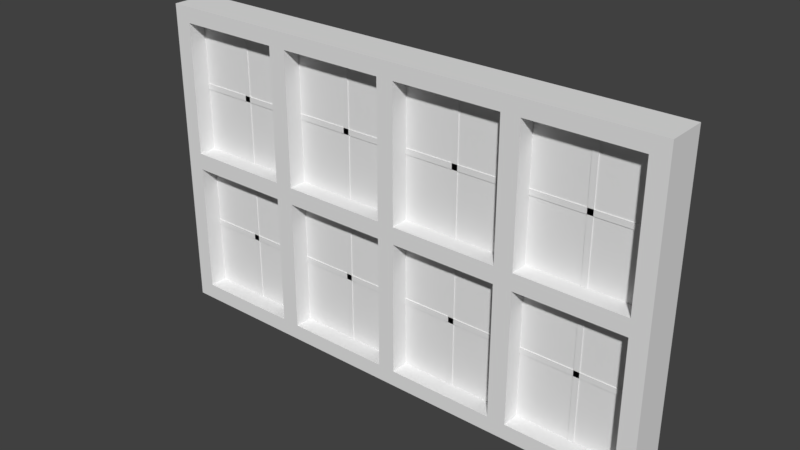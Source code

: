 # Source: doublewindow.blend  (saved by Blender 2.79.0; exported with 4.5.12 LTS)
import bpy
from mathutils import Matrix  # noqa: F401  (used for matrix-valued properties, if any)

bpy.ops.wm.read_factory_settings(use_empty=True)
scene = bpy.context.scene
scene.name = 'Scene'

# ---- collections
col_collection_1 = bpy.data.collections.new('Collection 1'); scene.collection.children.link(col_collection_1)

# ---- materials (node trees are filled in below, after node groups)
mat_material = bpy.data.materials.new('Material')
mat_material.alpha_threshold = 0.0
mat_material.use_transparent_shadow = False
mat_material.roughness = 0.5
mat_material.line_color = (0.0, 0.0, 0.0, 1.0)

# ---- material node trees

# ---- world
world_world = bpy.data.worlds.new('World'); scene.world = world_world
world_world.color = (0.05088, 0.05088, 0.05088)
world_world.use_sun_shadow = False
world_world.sun_shadow_jitter_overblur = 0.0
world_world.cycles.sampling_method = 'MANUAL'

# ---- meshes
me_cube_001 = bpy.data.meshes.new('Cube.001')
me_cube_001.from_pydata([(-0.8557, -0.007466, 0.02445), (-0.8557, -0.007466, 1.069), (-0.8557, 0.007466, 0.02445), (-0.8557, 0.007466, 1.069), (0.8615, -0.007466, 0.02445), (0.8615, -0.007466, 1.069), (0.8615, 0.007466, 0.02445), (0.8615, 0.007466, 1.069)], [], [(2, 3, 7, 6), (4, 5, 1, 0)])
me_cube_001.use_remesh_preserve_volume = False
me_cube_001.use_remesh_preserve_attributes = False
me_cube_001.use_mirror_vertex_groups = False
me_cube_001.update()
me_cube = bpy.data.meshes.new('Cube')
me_cube.from_pydata([(-0.84, 0.07, 0.055), (0.03, -0.07, 0.0), (-0.9, -0.07, 0.0), (-0.84, 0.07, 0.5203), (-0.84, 0.07, 0.5797), (0.03, -0.07, 1.1), (-0.9, -0.07, 1.1), (-0.84, 0.07, 1.045), (-0.467, 0.07, 0.055), (-0.467, 0.07, 0.5203), (-0.467, 0.07, 0.5797), (-0.467, 0.07, 1.045), (-0.03, -0.07, 0.0), (-0.403, -0.07, 0.0), (-0.467, -0.07, 0.0), (-0.84, -0.07, 0.0), (-0.403, 0.07, 0.055), (-0.403, 0.07, 0.5203), (-0.403, 0.07, 0.5797), (-0.403, 0.07, 1.045), (-0.03, -0.07, 1.1), (-0.403, -0.07, 1.1), (-0.467, -0.07, 1.1), (-0.84, -0.07, 1.1), (-0.03, 0.07, 0.055), (-0.03, 0.07, 0.5797), (-0.03, 0.07, 1.045), (0.03, -0.07, 0.055), (0.03, -0.07, 0.5797), (0.03, -0.07, 1.045), (-0.9, -0.07, 0.055), (-0.9, -0.07, 0.5203), (-0.9, -0.07, 0.5797), (-0.9, -0.07, 1.045), (-0.9, 0.07, 1.045), (-0.9, 0.07, 0.5797), (-0.9, 0.07, 0.5203), (-0.9, 0.07, 0.055), (0.03, 0.07, 1.045), (0.03, 0.07, 0.5797), (0.03, 0.07, 0.055), (-0.84, 0.07, 1.1), (-0.467, 0.07, 1.1), (-0.403, 0.07, 1.1), (-0.03, 0.07, 1.1), (-0.84, 0.07, 7.85e-08), (-0.467, 0.07, 7.85e-08), (-0.403, 0.07, 7.85e-08), (-0.03, 0.07, 7.85e-08), (-0.9, 0.07, 1.1), (0.03, 0.07, 1.1), (-0.9, 0.07, 7.85e-08), (0.03, 0.07, 7.85e-08), (-0.03, -0.07, 1.045), (-0.03, -0.07, 0.5797), (-0.03, -0.07, 0.5203), (-0.03, -0.07, 0.055), (-0.403, -0.07, 1.045), (-0.403, -0.07, 0.5797), (-0.403, -0.07, 0.5203), (-0.403, -0.07, 0.055), (-0.467, -0.07, 1.045), (-0.467, -0.07, 0.5797), (-0.467, -0.07, 0.5203), (-0.467, -0.07, 0.055), (-0.84, -0.07, 1.045), (-0.84, -0.07, 0.5797), (-0.84, -0.07, 0.5203), (-0.84, -0.07, 0.055), (-0.6566, -0.01, 0.03306), (-0.6566, -0.01, 1.061), (-0.6566, 0.01, 0.03306), (-0.6566, 0.01, 1.061), (-0.6366, -0.01, 0.03306), (-0.6366, -0.01, 1.061), (-0.6366, 0.01, 0.03306), (-0.6366, 0.01, 1.061), (-0.2184, -0.01, 0.03306), (-0.2184, -0.01, 1.061), (-0.2184, 0.01, 0.03306), (-0.2184, 0.01, 1.061), (-0.1984, -0.01, 0.03306), (-0.1984, -0.01, 1.061), (-0.1984, 0.01, 0.03306), (-0.1984, 0.01, 1.061), (0.9, -0.07, 0.0), (0.03, 0.07, 0.5203), (0.9, -0.07, 1.1), (0.403, 0.07, 0.055), (0.403, 0.07, 0.5203), (0.403, 0.07, 0.5797), (0.403, 0.07, 1.045), (0.84, -0.07, 0.0), (0.467, -0.07, 0.0), (0.403, -0.07, 0.0), (0.467, 0.07, 0.055), (0.467, 0.07, 0.5203), (0.467, 0.07, 0.5797), (0.467, 0.07, 1.045), (0.84, -0.07, 1.1), (0.467, -0.07, 1.1), (0.403, -0.07, 1.1), (0.84, 0.07, 0.055), (0.84, 0.07, 0.5203), (0.84, 0.07, 0.5797), (0.84, 0.07, 1.045), (0.9, -0.07, 0.055), (0.9, -0.07, 0.5203), (0.9, -0.07, 0.5797), (0.9, -0.07, 1.045), (-0.03, 0.07, 0.5203), (0.9, 0.07, 1.045), (0.9, 0.07, 0.5797), (0.9, 0.07, 0.5203), (0.9, 0.07, 0.055), (0.403, 0.07, 1.1), (0.467, 0.07, 1.1), (0.84, 0.07, 1.1), (0.403, 0.07, 7.85e-08), (0.467, 0.07, 7.85e-08), (0.84, 0.07, 7.85e-08), (0.9, 0.07, 1.1), (0.9, 0.07, 7.85e-08), (0.84, -0.07, 1.045), (0.84, -0.07, 0.5797), (0.84, -0.07, 0.5203), (0.84, -0.07, 0.055), (0.467, -0.07, 1.045), (0.467, -0.07, 0.5797), (0.467, -0.07, 0.5203), (0.467, -0.07, 0.055), (0.403, -0.07, 1.045), (0.403, -0.07, 0.5797), (0.403, -0.07, 0.5203), (0.403, -0.07, 0.055), (0.03, -0.07, 0.5203), (0.6516, -0.01, 0.03306), (0.6516, -0.01, 1.061), (0.6516, 0.01, 0.03306), (0.6516, 0.01, 1.061), (0.6716, -0.01, 0.03306), (0.6716, -0.01, 1.061), (0.6716, 0.01, 0.03306), (0.6716, 0.01, 1.061), (-0.8801, -0.01, 0.8196), (0.8851, -0.01, 0.8196), (-0.8801, 0.01, 0.8196), (0.8851, 0.01, 0.8196), (-0.8801, -0.01, 0.7996), (0.8851, -0.01, 0.7996), (-0.8801, 0.01, 0.7996), (0.8851, 0.01, 0.7996), (-0.8801, -0.01, 0.3025), (0.8851, -0.01, 0.3025), (-0.8801, 0.01, 0.3025), (0.8851, 0.01, 0.3025), (-0.8801, -0.01, 0.2825), (0.8851, -0.01, 0.2825), (-0.8801, 0.01, 0.2825), (0.8851, 0.01, 0.2825), (0.2016, -0.01, 0.03306), (0.2016, -0.01, 1.061), (0.2016, 0.01, 0.03306), (0.2016, 0.01, 1.061), (0.2216, -0.01, 0.03306), (0.2216, -0.01, 1.061), (0.2216, 0.01, 0.03306), (0.2216, 0.01, 1.061)], [], [(64, 8, 0, 68), (57, 19, 26, 53), (68, 0, 3, 67), (65, 23, 6, 33), (135, 86, 39, 28), (20, 44, 43, 21), (30, 37, 51, 2), (66, 4, 7, 65), (1, 52, 40, 27), (63, 9, 8, 64), (29, 5, 20, 53), (53, 20, 21, 57), (57, 21, 22, 61), (61, 22, 23, 65), (23, 41, 49, 6), (56, 24, 16, 60), (15, 45, 46, 14), (61, 11, 10, 62), (55, 110, 24, 56), (27, 40, 86, 135), (54, 25, 18, 58), (59, 17, 110, 55), (14, 64, 68, 15), (11, 7, 41, 42), (63, 62, 66, 67), (19, 11, 42, 43), (13, 60, 64, 14), (60, 59, 63, 64), (59, 58, 62, 63), (58, 57, 61, 62), (12, 56, 60, 13), (40, 24, 110, 86), (55, 54, 58, 59), (7, 34, 49, 41), (1, 27, 56, 12), (27, 135, 55, 56), (135, 28, 54, 55), (28, 29, 53, 54), (29, 38, 50, 5), (39, 25, 26, 38), (46, 45, 0, 8), (48, 47, 16, 24), (14, 46, 47, 13), (47, 46, 8, 16), (17, 9, 10, 18), (18, 10, 11, 19), (6, 49, 34, 33), (9, 3, 4, 10), (86, 110, 25, 39), (38, 26, 44, 50), (5, 50, 44, 20), (65, 7, 11, 61), (60, 16, 17, 59), (2, 51, 45, 15), (53, 26, 25, 54), (45, 51, 37, 0), (3, 36, 35, 4), (32, 35, 36, 31), (28, 39, 38, 29), (58, 18, 19, 57), (4, 35, 34, 7), (0, 37, 36, 3), (15, 68, 30, 2), (68, 67, 31, 30), (67, 66, 32, 31), (66, 65, 33, 32), (67, 3, 9, 63), (13, 47, 48, 12), (12, 48, 52, 1), (33, 34, 35, 32), (52, 48, 24, 40), (16, 8, 9, 17), (110, 17, 18, 25), (26, 19, 43, 44), (21, 43, 42, 22), (31, 36, 37, 30), (62, 10, 4, 66), (22, 42, 41, 23), (69, 70, 72, 71), (71, 72, 76, 75), (75, 76, 74, 73), (73, 74, 70, 69), (71, 75, 73, 69), (76, 72, 70, 74), (77, 78, 80, 79), (79, 80, 84, 83), (83, 84, 82, 81), (81, 82, 78, 77), (79, 83, 81, 77), (84, 80, 78, 82), (134, 88, 40, 27), (127, 98, 105, 123), (107, 113, 112, 108), (99, 117, 116, 100), (56, 24, 48, 12), (85, 122, 114, 106), (133, 89, 88, 134), (109, 87, 99, 123), (123, 99, 100, 127), (127, 100, 101, 131), (131, 101, 5, 29), (126, 102, 95, 130), (1, 52, 118, 94), (131, 91, 90, 132), (125, 103, 102, 126), (106, 114, 113, 107), (124, 104, 97, 128), (129, 96, 103, 125), (94, 134, 27, 1), (91, 38, 50, 115), (133, 132, 28, 135), (98, 91, 115, 116), (93, 130, 134, 94), (130, 129, 133, 134), (129, 128, 132, 133), (128, 127, 131, 132), (92, 126, 130, 93), (114, 102, 103, 113), (125, 124, 128, 129), (85, 106, 126, 92), (106, 107, 125, 126), (107, 108, 124, 125), (108, 109, 123, 124), (109, 111, 121, 87), (112, 104, 105, 111), (118, 52, 40, 88), (120, 119, 95, 102), (94, 118, 119, 93), (119, 118, 88, 95), (96, 89, 90, 97), (97, 90, 91, 98), (20, 44, 26, 53), (89, 86, 39, 90), (113, 103, 104, 112), (111, 105, 117, 121), (87, 121, 117, 99), (29, 38, 91, 131), (130, 95, 96, 129), (123, 105, 104, 124), (54, 25, 110, 55), (108, 112, 111, 109), (128, 97, 98, 127), (135, 86, 89, 133), (93, 119, 120, 92), (92, 120, 122, 85), (122, 120, 102, 114), (95, 88, 89, 96), (103, 96, 97, 104), (105, 98, 116, 117), (100, 116, 115, 101), (132, 90, 39, 28), (101, 115, 50, 5), (136, 137, 139, 138), (138, 139, 143, 142), (142, 143, 141, 140), (140, 141, 137, 136), (138, 142, 140, 136), (143, 139, 137, 141), (144, 145, 147, 146), (146, 147, 151, 150), (150, 151, 149, 148), (148, 149, 145, 144), (146, 150, 148, 144), (151, 147, 145, 149), (152, 153, 155, 154), (154, 155, 159, 158), (158, 159, 157, 156), (156, 157, 153, 152), (154, 158, 156, 152), (159, 155, 153, 157), (160, 161, 163, 162), (162, 163, 167, 166), (166, 167, 165, 164), (164, 165, 161, 160), (162, 166, 164, 160), (167, 163, 161, 165)])
me_cube.materials.append(mat_material)
me_cube.use_remesh_preserve_volume = False
me_cube.use_remesh_preserve_attributes = False
me_cube.use_mirror_vertex_groups = False
me_cube.update()

# ---- objects
ob_windowpane = bpy.data.objects.new('WindowPane', me_cube_001)
ob_window = bpy.data.objects.new('Window', me_cube)

# ---- transforms, parenting, visibility, modifiers, constraints
ob_windowpane.location = (0.0, 0.0, 0.0)
ob_windowpane.lineart.crease_threshold = 0.0
ob_window.location = (0.0, 0.0, 0.0)
ob_window.lock_rotations_4d = False
ob_window.empty_display_type = 'ARROWS'
ob_window.lineart.crease_threshold = 0.0

# ---- collection membership
col_collection_1.objects.link(ob_windowpane)
col_collection_1.objects.link(ob_window)

# ---- scene / render settings (as saved in the file)
scene.frame_start = 1; scene.frame_end = 250; scene.frame_set(1)
scene.render.engine = 'BLENDER_EEVEE_NEXT'
scene.render.resolution_percentage = 50
scene.render.dither_intensity = 0.0
scene.cycles.use_denoising = False
scene.cycles.samples = 128
scene.cycles.sampling_pattern = 'TABULATED_SOBOL'
scene.cycles.use_adaptive_sampling = False
scene.cycles.use_light_tree = False
scene.cycles.blur_glossy = 0.0
scene.cycles.sample_clamp_indirect = 0.0
scene.view_settings.view_transform = 'Standard'
bpy.context.view_layer.update()

# ---- added for rendering (the .blend has no active camera and no usable light): camera, sun
cam_auto = bpy.data.cameras.new('AutoCamera')
cam_auto.lens = 50.0
cam_auto.sensor_width = 36.0
cam_auto.clip_end = 1000.0
ob_auto_camera = bpy.data.objects.new('AutoCamera', cam_auto)
scene.collection.objects.link(ob_auto_camera)
ob_auto_camera.location = (1.95606, -2.34727, 2.11485)
ob_auto_camera.rotation_euler = (1.09748, -7.21219e-08, 0.694738)
scene.camera = ob_auto_camera
light_auto_sun = bpy.data.lights.new('AutoSun', 'SUN')
light_auto_sun.energy = 3.0
light_auto_sun.angle = 0.0523599
ob_auto_sun = bpy.data.objects.new('AutoSun', light_auto_sun)
scene.collection.objects.link(ob_auto_sun)
ob_auto_sun.rotation_euler = (0.872665, 0.174533, 0.523599)
bpy.context.view_layer.update()

